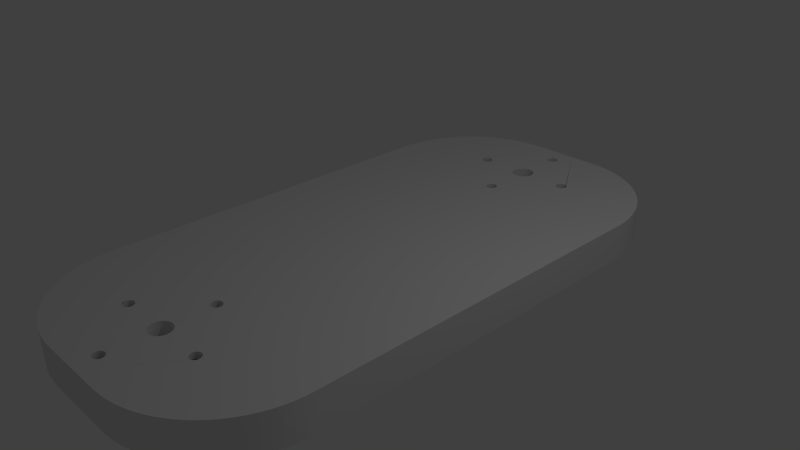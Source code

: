 # Source: blend.blend  (saved by Blender 2.69.0; exported with 4.5.12 LTS)
import bpy
from mathutils import Matrix  # noqa: F401  (used for matrix-valued properties, if any)

bpy.ops.wm.read_factory_settings(use_empty=True)
scene = bpy.context.scene
scene.name = 'Scene'

# ---- collections
col_collection_1 = bpy.data.collections.new('Collection 1'); scene.collection.children.link(col_collection_1)

# ---- world
world_world = bpy.data.worlds.new('World'); scene.world = world_world
world_world.color = (0.05088, 0.05088, 0.05088)
world_world.use_sun_shadow = False
world_world.sun_shadow_jitter_overblur = 0.0
world_world.cycles.sampling_method = 'MANUAL'
world_world.cycles.sample_map_resolution = 256

# ---- cameras
cam_camera = bpy.data.cameras.new('Camera')
cam_camera.clip_end = 100.0
cam_camera.lens = 35.0
cam_camera.sensor_width = 32.0
cam_camera.sensor_height = 18.0
cam_camera.ortho_scale = 7.314
cam_camera.dof.focus_distance = 0.0
cam_camera.dof.aperture_fstop = 128.0

# ---- lights
light_lamp = bpy.data.lights.new('Lamp', 'POINT')
light_lamp.transmission_factor = 0.0
light_lamp.cutoff_distance = 30.0
light_lamp.energy = 100.0
light_lamp.shadow_buffer_clip_start = 1.001
light_lamp.shadow_soft_size = 0.1
light_lamp.shadow_maximum_resolution = 0.006
light_lamp.use_absolute_resolution = True
light_lamp.cycles.use_multiple_importance_sampling = False

# ---- meshes
me_plane_002 = bpy.data.meshes.new('Plane.002')
me_plane_002.from_pydata([(0.08551, -4.031, -0.1), (0.1508, 3.969, -0.1), (-0.2539, -4.031, -0.1), (-0.3001, 3.969, -0.1), (0.1483, -3.06, -0.1), (0.1512, -3.031, -0.1), (0.1483, -3.002, -0.1), (0.1397, -2.973, -0.1), (0.1259, -2.948, -0.1), (0.1072, -2.925, -0.1), (0.08449, -2.906, -0.1), (0.05856, -2.892, -0.1), (0.03042, -2.884, -0.1), (0.001154, -2.881, -0.1), (-0.02811, -2.884, -0.1), (-0.05625, -2.892, -0.1), (-0.08218, -2.906, -0.1), (-0.1049, -2.925, -0.1), (-0.1236, -2.948, -0.1), (-0.1374, -2.973, -0.1), (-0.146, -3.002, -0.1), (-0.1488, 2.969, -0.1), (-0.146, 2.998, -0.1), (-0.1488, -3.031, -0.1), (-0.146, -3.06, -0.1), (-0.1374, -3.088, -0.1), (-0.1236, -3.114, -0.1), (-0.1049, -3.137, -0.1), (-0.08218, -3.156, -0.1), (-0.05625, -3.169, -0.1), (-0.02811, -3.178, -0.1), (0.001153, -3.181, -0.1), (0.03042, -3.178, -0.1), (0.05856, -3.169, -0.1), (0.08449, -3.156, -0.1), (0.1072, -3.137, -0.1), (0.1259, -3.114, -0.1), (0.1397, -3.088, -0.1), (0.1483, 2.998, -0.1), (0.1512, 2.969, -0.1), (0.1483, 2.94, -0.1), (0.1397, 2.912, -0.1), (0.1259, 2.886, -0.1), (0.1072, 2.863, -0.1), (0.08449, 2.844, -0.1), (0.05856, 2.831, -0.1), (0.03042, 2.822, -0.1), (0.001153, 2.819, -0.1), (-0.02811, 2.822, -0.1), (-0.05625, 2.831, -0.1), (-0.08218, 2.844, -0.1), (-0.1049, 2.863, -0.1), (-0.1236, 2.886, -0.1), (-0.1374, 2.912, -0.1), (-0.146, 2.94, -0.1), (-0.1374, 3.027, -0.1), (-0.1236, 3.052, -0.1), (-0.1049, 3.075, -0.1), (-0.08218, 3.094, -0.1), (-0.05625, 3.108, -0.1), (-0.02811, 3.116, -0.1), (0.001153, 3.119, -0.1), (0.03042, 3.116, -0.1), (0.05856, 3.108, -0.1), (0.08449, 3.094, -0.1), (0.1072, 3.075, -0.1), (0.1259, 3.052, -0.1), (0.1397, 3.027, -0.1), (-0.6572, -3.093, -0.1), (-0.6701, -3.1, -0.1), (-0.6842, -3.104, -0.1), (-0.6988, -3.106, -0.1), (-0.7135, -3.104, -0.1), (-0.7275, -3.1, -0.1), (-0.7405, -3.093, -0.1), (-0.7519, -3.084, -0.1), (-0.7612, -3.073, -0.1), (-0.7681, -3.06, -0.1), (-0.7724, -3.045, -0.1), (0.6481, 3.022, -0.1), (0.6388, 3.011, -0.1), (0.6319, 2.998, -0.1), (0.6276, 2.984, -0.1), (-0.6365, 3.011, -0.1), (-0.6458, 3.022, -0.1), (-0.6701, 3.038, -0.1), (0.001153, 3.594, -0.1), (-0.01348, 3.596, -0.1), (-0.02755, 3.6, -0.1), (-0.04051, 3.607, -0.1), (-0.05188, 3.616, -0.1), (-0.06121, 3.627, -0.1), (-0.06814, 3.64, -0.1), (-0.07241, 3.655, -0.1), (-0.07385, 3.669, -0.1), (-0.07241, 3.684, -0.1), (-0.06814, 3.698, -0.1), (-0.06121, 3.711, -0.1), (-0.05188, 3.722, -0.1), (-0.04051, 3.732, -0.1), (-0.02755, 3.738, -0.1), (-0.01348, 3.743, -0.1), (0.001153, 3.744, -0.1), (-0.6458, -3.084, -0.1), (-0.6365, -3.073, -0.1), (-0.6296, -3.06, -0.1), (-0.6253, -3.045, -0.1), (0.6276, -3.045, -0.1), (0.6319, -3.06, -0.1), (0.6388, -3.073, -0.1), (0.01578, 3.743, -0.1), (0.02985, 3.738, -0.1), (0.04282, 3.732, -0.1), (0.05419, 3.722, -0.1), (0.06351, 3.711, -0.1), (0.07044, 3.698, -0.1), (0.07471, 3.684, -0.1), (0.07615, 3.669, -0.1), (0.07471, 3.655, -0.1), (0.07044, 3.64, -0.1), (0.06351, 3.627, -0.1), (0.05419, 3.616, -0.1), (0.04282, 3.607, -0.1), (0.02985, 3.6, -0.1), (0.01579, 3.596, -0.1), (-0.6842, 3.043, -0.1), (-0.6988, 3.044, -0.1), (-0.7135, 3.043, -0.1), (-0.7275, 3.038, -0.1), (-0.7405, 3.032, -0.1), (-0.7519, 3.022, -0.1), (-0.7612, 3.011, -0.1), (-0.7681, 2.998, -0.1), (-0.7724, 2.984, -0.1), (-0.6238, -3.031, -0.1), (-0.6253, -3.016, -0.1), (-0.6296, -3.002, -0.1), (-0.6365, -2.989, -0.1), (-0.6458, -2.978, -0.1), (-0.6572, -2.968, -0.1), (-0.6701, -2.962, -0.1), (-0.6842, -2.957, -0.1), (-0.6988, -2.956, -0.1), (-0.7135, -2.957, -0.1), (-0.7275, -2.962, -0.1), (-0.7405, -2.968, -0.1), (-0.7519, -2.978, -0.1), (-0.7612, -2.989, -0.1), (-0.7681, -3.002, -0.1), (-0.7724, -3.016, -0.1), (-0.7738, -3.031, -0.1), (0.6481, -3.084, -0.1), (0.6595, -3.093, -0.1), (0.6725, -3.1, -0.1), (0.6865, -3.104, -0.1), (0.7012, -3.106, -0.1), (0.7158, -3.104, -0.1), (0.7428, -3.093, -0.1), (0.7542, -3.084, -0.1), (0.7635, -3.073, -0.1), (0.7747, -3.045, -0.1), (0.6262, 2.969, -0.1), (0.01579, -2.404, -0.1), (0.02985, -2.4, -0.1), (0.04282, -2.393, -0.1), (0.05419, -2.384, -0.1), (0.06351, -2.373, -0.1), (0.07044, -2.36, -0.1), (0.07471, -2.345, -0.1), (0.07615, -2.331, -0.1), (0.07471, -2.316, -0.1), (0.07044, -2.302, -0.1), (0.06351, -2.289, -0.1), (0.05419, -2.278, -0.1), (0.04282, -2.268, -0.1), (0.02985, -2.262, -0.1), (0.01579, -2.257, -0.1), (0.6262, -3.031, -0.1), (0.6276, -3.016, -0.1), (0.6319, -3.002, -0.1), (0.6388, -2.989, -0.1), (0.6481, -2.978, -0.1), (0.6595, -2.968, -0.1), (0.6725, -2.962, -0.1), (0.6865, -2.957, -0.1), (0.7012, -2.956, -0.1), (0.7158, -2.957, -0.1), (0.7299, -2.962, -0.1), (0.7428, -2.968, -0.1), (0.7542, -2.978, -0.1), (0.7635, -2.989, -0.1), (0.7704, -3.002, -0.1), (0.7747, -3.016, -0.1), (0.7762, -3.031, -0.1), (0.6595, 3.032, -0.1), (0.6725, 3.038, -0.1), (0.6865, 3.043, -0.1), (0.7012, 3.044, -0.1), (0.7158, 3.043, -0.1), (0.7299, 3.038, -0.1), (0.7428, 3.032, -0.1), (0.7542, 3.022, -0.1), (0.7635, 3.011, -0.1), (0.7704, 2.998, -0.1), (0.7747, 2.984, -0.1), (0.001154, -3.806, -0.1), (-0.01348, -3.804, -0.1), (-0.02755, -3.8, -0.1), (-0.04051, -3.793, -0.1), (-0.05188, -3.784, -0.1), (-0.06121, -3.773, -0.1), (-0.06814, -3.76, -0.1), (-0.07385, -3.731, -0.1), (-0.07241, -3.716, -0.1), (-0.06814, -3.702, -0.1), (-0.06121, -3.689, -0.1), (-0.04051, -3.668, -0.1), (-0.02755, -3.662, -0.1), (-0.01348, -3.657, -0.1), (0.001154, -3.656, -0.1), (-0.6253, 2.984, -0.1), (-0.6296, 2.998, -0.1), (0.001154, -2.406, -0.1), (-0.01348, -2.404, -0.1), (-0.02755, -2.4, -0.1), (-0.04051, -2.393, -0.1), (-0.05188, -2.384, -0.1), (-0.06121, -2.373, -0.1), (-0.06814, -2.36, -0.1), (-0.07241, -2.345, -0.1), (-0.07385, -2.331, -0.1), (-0.07241, -2.316, -0.1), (-0.06814, -2.302, -0.1), (-0.06121, -2.289, -0.1), (-0.05188, -2.278, -0.1), (-0.04051, -2.268, -0.1), (-0.02755, -2.262, -0.1), (-0.01348, -2.257, -0.1), (0.001154, -2.256, -0.1), (0.6276, 2.955, -0.1), (0.6319, 2.94, -0.1), (0.6388, 2.927, -0.1), (0.6481, 2.916, -0.1), (0.6595, 2.907, -0.1), (0.6725, 2.9, -0.1), (0.6865, 2.896, -0.1), (0.7012, 2.894, -0.1), (0.7158, 2.896, -0.1), (0.7299, 2.9, -0.1), (0.7428, 2.907, -0.1), (0.7542, 2.916, -0.1), (0.7635, 2.927, -0.1), (0.7704, 2.94, -0.1), (0.7747, 2.955, -0.1), (0.7762, 2.969, -0.1), (-0.6238, 2.969, -0.1), (-0.6253, 2.955, -0.1), (-0.6296, 2.94, -0.1), (-0.6365, 2.927, -0.1), (-0.6458, 2.916, -0.1), (-0.6572, 2.907, -0.1), (-0.6701, 2.9, -0.1), (-0.6842, 2.896, -0.1), (-0.6988, 2.894, -0.1), (-0.7135, 2.896, -0.1), (-0.7275, 2.9, -0.1), (-0.7405, 2.907, -0.1), (-0.7519, 2.916, -0.1), (-0.7612, 2.927, -0.1), (-0.7681, 2.94, -0.1), (-0.7724, 2.955, -0.1), (-0.7738, 2.969, -0.1), (0.01579, -3.804, -0.1), (0.02986, -3.8, -0.1), (0.04282, -3.793, -0.1), (0.05419, -3.784, -0.1), (0.06351, -3.773, -0.1), (0.07044, -3.76, -0.1), (0.07471, -3.745, -0.1), (0.07615, -3.731, -0.1), (0.07471, -3.716, -0.1), (0.07044, -3.702, -0.1), (0.06351, -3.689, -0.1), (0.04282, -3.668, -0.1), (0.02986, -3.662, -0.1), (0.01579, -3.657, -0.1), (0.001153, 1.846, -0.1), (0.001153, 2.544, -0.1), (1.001, 2.57, -0.1), (-0.9988, 2.588, -0.1), (0.6435, -3.078, -0.1), (0.7485, 2.911, -0.1), (0.06698, 3.634, -0.1), (-0.6515, 2.911, -0.1), (-0.0462, -3.789, -0.1), (-0.7647, -3.066, -0.1), (0.6795, -3.102, -0.1), (-0.006163, 3.595, -0.1), (-0.07027, -2.353, -0.1), (0.0485, -2.389, -0.1), (0.6269, 2.962, -0.1), (0.7588, 2.922, -0.1), (0.05885, 3.622, -0.1), (-0.6637, 2.903, -0.1), (-0.05654, -3.778, -0.1), (-0.7703, -3.053, -0.1), (0.05885, -3.684, -0.1), (0.6938, -3.105, -0.1), (-0.02051, 3.598, -0.1), (-0.07313, -2.338, -0.1), (0.05885, -2.378, -0.1), (0.6297, 2.947, -0.1), (0.767, 2.934, -0.1), (0.0485, 3.611, -0.1), (-0.6772, 2.898, -0.1), (0.6269, -3.038, -0.1), (0.00847, -3.805, -0.1), (-0.06467, -3.766, -0.1), (-0.7731, -3.038, -0.1), (0.0485, -3.673, -0.1), (-0.6246, 2.976, -0.1), (0.7085, -3.105, -0.1), (-0.03403, 3.603, -0.1), (-0.07313, -2.324, -0.1), (0.06698, -2.366, -0.1), (0.6353, 2.934, -0.1), (0.7726, 2.947, -0.1), (0.03634, 3.603, -0.1), (-0.6915, 2.895, -0.1), (0.6353, -3.066, -0.1), (0.02282, -3.802, -0.1), (-0.07027, -3.753, -0.1), (-0.6274, 2.991, -0.1), (0.7228, -3.102, -0.1), (-0.0462, 3.611, -0.1), (-0.07027, -2.309, -0.1), (0.07258, -2.353, -0.1), (0.6435, 2.922, -0.1), (0.7754, 2.962, -0.1), (0.7485, -2.973, -0.1), (0.02282, 3.598, -0.1), (-0.7062, 2.895, -0.1), (0.03634, -3.797, -0.1), (-0.07313, -3.738, -0.1), (0.02282, -2.402, -0.1), (0.7363, -3.097, -0.1), (-0.05654, 3.622, -0.1), (0.07543, -2.338, -0.1), (0.6538, 2.911, -0.1), (0.6269, -3.024, -0.1), (0.7589, -2.984, -0.1), (0.008469, 3.595, -0.1), (-0.7205, 2.898, -0.1), (-0.6246, -3.024, -0.1), (-0.6637, -3.097, -0.1), (0.0485, -3.789, -0.1), (-0.07313, -3.724, -0.1), (0.7485, -3.089, -0.1), (-0.06467, 3.634, -0.1), (0.07543, -2.324, -0.1), (-0.6515, -3.089, -0.1), (0.666, 2.903, -0.1), (0.6297, -3.009, -0.1), (-0.02051, -3.802, -0.1), (-0.734, 2.903, -0.1), (-0.6274, -3.009, -0.1), (-0.6915, -3.105, -0.1), (0.05885, -3.778, -0.1), (-0.07027, -3.709, -0.1), (-0.7647, -2.996, -0.1), (0.6269, 2.976, -0.1), (-0.006162, -2.405, -0.1), (0.7589, -3.078, -0.1), (-0.07027, 3.647, -0.1), (-0.6411, -3.078, -0.1), (0.6795, 2.898, -0.1), (0.6353, -2.996, -0.1), (0.7726, -3.009, -0.1), (-0.7462, 2.911, -0.1), (0.7726, 2.991, -0.1), (-0.633, -2.996, -0.1), (-0.7062, -3.105, -0.1), (0.06698, -3.766, -0.1), (-0.06467, -3.696, -0.1), (-0.7703, -3.009, -0.1), (-0.6515, 3.027, -0.1), (-0.02051, -2.402, -0.1), (0.767, -3.066, -0.1), (-0.07313, 3.662, -0.1), (-0.03403, -2.265, -0.1), (-0.633, -3.066, -0.1), (0.6938, 2.895, -0.1), (-0.6246, 2.962, -0.1), (0.7754, -3.024, -0.1), (-0.7565, 2.922, -0.1), (0.7754, 2.976, -0.1), (-0.7205, -3.102, -0.1), (0.07258, -3.753, -0.1), (-0.05654, -3.684, -0.1), (-0.6637, 3.035, -0.1), (-0.03403, -2.397, -0.1), (0.7726, -3.053, -0.1), (-0.02051, -2.259, -0.1), (-0.6274, -3.053, -0.1), (0.7085, 2.895, -0.1), (0.07543, 3.676, -0.1), (-0.6274, 2.947, -0.1), (-0.7647, 2.934, -0.1), (-0.734, -3.097, -0.1), (0.07543, -3.738, -0.1), (-0.0462, -3.673, -0.1), (-0.0462, -2.389, -0.1), (0.7754, -3.038, -0.1), (-0.6246, -3.038, -0.1), (0.7228, 2.898, -0.1), (0.07543, 3.662, -0.1), (-0.633, 2.934, -0.1), (-0.7565, 3.016, -0.1), (-0.7703, 2.947, -0.1), (-0.006162, -3.805, -0.1), (-0.7462, -3.089, -0.1), (0.07543, -3.724, -0.1), (0.6538, -3.089, -0.1), (-0.6772, -3.102, -0.1), (-0.05654, -2.378, -0.1), (0.00847, -2.405, -0.1), (0.6297, -3.053, -0.1), (0.7363, 2.903, -0.1), (0.07258, 3.647, -0.1), (-0.6412, 2.922, -0.1), (-0.7647, 3.004, -0.1), (-0.7731, 2.962, -0.1), (-0.03403, -3.797, -0.1), (-0.7565, -3.078, -0.1), (0.666, -3.097, -0.1), (-0.06467, -2.366, -0.1), (0.03634, -2.397, -0.1), (0.01579, 2.196, -0.1), (-0.6572, 3.032, -0.1), (0.02985, 2.2, -0.1), (0.01579, 2.343, -0.1), (0.02985, 2.338, -0.1), (0.04282, 2.332, -0.1), (0.05419, 2.322, -0.1), (0.06351, 2.311, -0.1), (0.07044, 2.298, -0.1), (0.07471, 2.284, -0.1), (0.07615, 2.269, -0.1), (0.07471, 2.255, -0.1), (0.07044, 2.24, -0.1), (0.06351, 2.227, -0.1), (0.05419, 2.216, -0.1), (0.04282, 2.207, -0.1), (0.05419, -3.678, -0.1), (0.001153, 2.194, -0.1), (-0.01348, 2.196, -0.1), (-0.02755, 2.2, -0.1), (-0.04051, 2.207, -0.1), (-0.05188, 2.216, -0.1), (-0.06121, 2.227, -0.1), (-0.06814, 2.24, -0.1), (-0.07241, 2.255, -0.1), (-0.07385, 2.269, -0.1), (-0.07241, 2.284, -0.1), (-0.06814, 2.298, -0.1), (-0.06121, 2.311, -0.1), (-0.05188, 2.322, -0.1), (-0.04051, 2.332, -0.1), (-0.02755, 2.338, -0.1), (-0.01348, 2.343, -0.1), (0.001153, 2.344, -0.1), (-0.07241, -3.745, -0.1), (-0.05188, -3.678, -0.1), (0.7704, -3.06, -0.1), (0.7299, -3.1, -0.1), (0.08551, -4.031, 0.1), (0.1508, 3.969, 0.1), (-0.2539, -4.031, 0.1), (-0.3001, 3.969, 0.1), (0.1483, -3.06, 0.1), (0.1512, -3.031, 0.1), (0.1483, -3.002, 0.1), (0.1397, -2.973, 0.1), (0.1259, -2.948, 0.1), (0.1072, -2.925, 0.1), (0.08449, -2.906, 0.1), (0.05856, -2.892, 0.1), (0.03042, -2.884, 0.1), (0.001154, -2.881, 0.1), (-0.02811, -2.884, 0.1), (-0.05625, -2.892, 0.1), (-0.08218, -2.906, 0.1), (-0.1049, -2.925, 0.1), (-0.1236, -2.948, 0.1), (-0.1374, -2.973, 0.1), (-0.146, -3.002, 0.1), (-0.1488, 2.969, 0.1), (-0.146, 2.998, 0.1), (-0.1488, -3.031, 0.1), (-0.146, -3.06, 0.1), (-0.1374, -3.088, 0.1), (-0.1236, -3.114, 0.1), (-0.1049, -3.137, 0.1), (-0.08218, -3.156, 0.1), (-0.05625, -3.169, 0.1), (-0.02811, -3.178, 0.1), (0.001154, -3.181, 0.1), (0.03042, -3.178, 0.1), (0.05856, -3.169, 0.1), (0.08449, -3.156, 0.1), (0.1072, -3.137, 0.1), (0.1259, -3.114, 0.1), (0.1397, -3.088, 0.1), (0.1483, 2.998, 0.1), (0.1512, 2.969, 0.1), (0.1483, 2.94, 0.1), (0.1397, 2.912, 0.1), (0.1259, 2.886, 0.1), (0.1072, 2.863, 0.1), (0.08449, 2.844, 0.1), (0.05856, 2.831, 0.1), (0.03042, 2.822, 0.1), (0.001153, 2.819, 0.1), (-0.02811, 2.822, 0.1), (-0.05625, 2.831, 0.1), (-0.08218, 2.844, 0.1), (-0.1049, 2.863, 0.1), (-0.1236, 2.886, 0.1), (-0.1374, 2.912, 0.1), (-0.146, 2.94, 0.1), (-0.1374, 3.027, 0.1), (-0.1236, 3.052, 0.1), (-0.1049, 3.075, 0.1), (-0.08218, 3.094, 0.1), (-0.05625, 3.108, 0.1), (-0.02811, 3.116, 0.1), (0.001153, 3.119, 0.1), (0.03042, 3.116, 0.1), (0.05856, 3.108, 0.1), (0.08449, 3.094, 0.1), (0.1072, 3.075, 0.1), (0.1259, 3.052, 0.1), (0.1397, 3.027, 0.1), (-0.6572, -3.093, 0.1), (-0.6701, -3.1, 0.1), (-0.6842, -3.104, 0.1), (-0.6988, -3.106, 0.1), (-0.7135, -3.104, 0.1), (-0.7275, -3.1, 0.1), (-0.7405, -3.093, 0.1), (-0.7519, -3.084, 0.1), (-0.7612, -3.073, 0.1), (-0.7681, -3.06, 0.1), (-0.7724, -3.045, 0.1), (0.6481, 3.022, 0.1), (0.6388, 3.011, 0.1), (0.6319, 2.998, 0.1), (0.6276, 2.984, 0.1), (-0.6365, 3.011, 0.1), (-0.6458, 3.022, 0.1), (-0.6701, 3.038, 0.1), (0.001153, 3.594, 0.1), (-0.01348, 3.596, 0.1), (-0.02755, 3.6, 0.1), (-0.04051, 3.607, 0.1), (-0.05188, 3.616, 0.1), (-0.06121, 3.627, 0.1), (-0.06814, 3.64, 0.1), (-0.07241, 3.655, 0.1), (-0.07385, 3.669, 0.1), (-0.07241, 3.684, 0.1), (-0.06814, 3.698, 0.1), (-0.06121, 3.711, 0.1), (-0.05188, 3.722, 0.1), (-0.04051, 3.732, 0.1), (-0.02755, 3.738, 0.1), (-0.01348, 3.743, 0.1), (0.001153, 3.744, 0.1), (-0.6458, -3.084, 0.1), (-0.6365, -3.073, 0.1), (-0.6296, -3.06, 0.1), (-0.6253, -3.045, 0.1), (0.6276, -3.045, 0.1), (0.6319, -3.06, 0.1), (0.6388, -3.073, 0.1), (0.01578, 3.743, 0.1), (0.02985, 3.738, 0.1), (0.04282, 3.732, 0.1), (0.05419, 3.722, 0.1), (0.06351, 3.711, 0.1), (0.07044, 3.698, 0.1), (0.07471, 3.684, 0.1), (0.07615, 3.669, 0.1), (0.07471, 3.655, 0.1), (0.07044, 3.64, 0.1), (0.06351, 3.627, 0.1), (0.05419, 3.616, 0.1), (0.04282, 3.607, 0.1), (0.02985, 3.6, 0.1), (0.01579, 3.596, 0.1), (-0.6842, 3.043, 0.1), (-0.6988, 3.044, 0.1), (-0.7135, 3.043, 0.1), (-0.7275, 3.038, 0.1), (-0.7405, 3.032, 0.1), (-0.7519, 3.022, 0.1), (-0.7612, 3.011, 0.1), (-0.7681, 2.998, 0.1), (-0.7724, 2.984, 0.1), (-0.6238, -3.031, 0.1), (-0.6253, -3.016, 0.1), (-0.6296, -3.002, 0.1), (-0.6365, -2.989, 0.1), (-0.6458, -2.978, 0.1), (-0.6572, -2.968, 0.1), (-0.6701, -2.962, 0.1), (-0.6842, -2.957, 0.1), (-0.6988, -2.956, 0.1), (-0.7135, -2.957, 0.1), (-0.7275, -2.962, 0.1), (-0.7405, -2.968, 0.1), (-0.7519, -2.978, 0.1), (-0.7612, -2.989, 0.1), (-0.7681, -3.002, 0.1), (-0.7724, -3.016, 0.1), (-0.7738, -3.031, 0.1), (0.6481, -3.084, 0.1), (0.6595, -3.093, 0.1), (0.6725, -3.1, 0.1), (0.6865, -3.104, 0.1), (0.7012, -3.106, 0.1), (0.7158, -3.104, 0.1), (0.7428, -3.093, 0.1), (0.7542, -3.084, 0.1), (0.7635, -3.073, 0.1), (0.7747, -3.045, 0.1), (0.6262, 2.969, 0.1), (0.01579, -2.404, 0.1), (0.02985, -2.4, 0.1), (0.04282, -2.393, 0.1), (0.05419, -2.384, 0.1), (0.06351, -2.373, 0.1), (0.07044, -2.36, 0.1), (0.07471, -2.345, 0.1), (0.07615, -2.331, 0.1), (0.07471, -2.316, 0.1), (0.07044, -2.302, 0.1), (0.06351, -2.289, 0.1), (0.05419, -2.278, 0.1), (0.04282, -2.268, 0.1), (0.02985, -2.262, 0.1), (0.01579, -2.257, 0.1), (0.6262, -3.031, 0.1), (0.6276, -3.016, 0.1), (0.6319, -3.002, 0.1), (0.6388, -2.989, 0.1), (0.6481, -2.978, 0.1), (0.6595, -2.968, 0.1), (0.6725, -2.962, 0.1), (0.6865, -2.957, 0.1), (0.7012, -2.956, 0.1), (0.7158, -2.957, 0.1), (0.7299, -2.962, 0.1), (0.7428, -2.968, 0.1), (0.7542, -2.978, 0.1), (0.7635, -2.989, 0.1), (0.7704, -3.002, 0.1), (0.7747, -3.016, 0.1), (0.7762, -3.031, 0.1), (0.6595, 3.032, 0.1), (0.6725, 3.038, 0.1), (0.6865, 3.043, 0.1), (0.7012, 3.044, 0.1), (0.7158, 3.043, 0.1), (0.7299, 3.038, 0.1), (0.7428, 3.032, 0.1), (0.7542, 3.022, 0.1), (0.7635, 3.011, 0.1), (0.7704, 2.998, 0.1), (0.7747, 2.984, 0.1), (0.001154, -3.806, 0.1), (-0.01348, -3.804, 0.1), (-0.02755, -3.8, 0.1), (-0.04051, -3.793, 0.1), (-0.05188, -3.784, 0.1), (-0.06121, -3.773, 0.1), (-0.06814, -3.76, 0.1), (-0.07385, -3.731, 0.1), (-0.07241, -3.716, 0.1), (-0.06814, -3.702, 0.1), (-0.06121, -3.689, 0.1), (-0.04051, -3.668, 0.1), (-0.02755, -3.662, 0.1), (-0.01348, -3.657, 0.1), (0.001154, -3.656, 0.1), (-0.6253, 2.984, 0.1), (-0.6296, 2.998, 0.1), (0.001154, -2.406, 0.1), (-0.01348, -2.404, 0.1), (-0.02755, -2.4, 0.1), (-0.04051, -2.393, 0.1), (-0.05188, -2.384, 0.1), (-0.06121, -2.373, 0.1), (-0.06814, -2.36, 0.1), (-0.07241, -2.345, 0.1), (-0.07385, -2.331, 0.1), (-0.07241, -2.316, 0.1), (-0.06814, -2.302, 0.1), (-0.06121, -2.289, 0.1), (-0.05188, -2.278, 0.1), (-0.04051, -2.268, 0.1), (-0.02755, -2.262, 0.1), (-0.01348, -2.257, 0.1), (0.001154, -2.256, 0.1), (0.6276, 2.955, 0.1), (0.6319, 2.94, 0.1), (0.6388, 2.927, 0.1), (0.6481, 2.916, 0.1), (0.6595, 2.907, 0.1), (0.6725, 2.9, 0.1), (0.6865, 2.896, 0.1), (0.7012, 2.894, 0.1), (0.7158, 2.896, 0.1), (0.7299, 2.9, 0.1), (0.7428, 2.907, 0.1), (0.7542, 2.916, 0.1), (0.7635, 2.927, 0.1), (0.7704, 2.94, 0.1), (0.7747, 2.955, 0.1), (0.7762, 2.969, 0.1), (-0.6238, 2.969, 0.1), (-0.6253, 2.955, 0.1), (-0.6296, 2.94, 0.1), (-0.6365, 2.927, 0.1), (-0.6458, 2.916, 0.1), (-0.6572, 2.907, 0.1), (-0.6701, 2.9, 0.1), (-0.6842, 2.896, 0.1), (-0.6988, 2.894, 0.1), (-0.7135, 2.896, 0.1), (-0.7275, 2.9, 0.1), (-0.7405, 2.907, 0.1), (-0.7519, 2.916, 0.1), (-0.7612, 2.927, 0.1), (-0.7681, 2.94, 0.1), (-0.7724, 2.955, 0.1), (-0.7738, 2.969, 0.1), (0.01579, -3.804, 0.1), (0.02986, -3.8, 0.1), (0.04282, -3.793, 0.1), (0.05419, -3.784, 0.1), (0.06351, -3.773, 0.1), (0.07044, -3.76, 0.1), (0.07471, -3.745, 0.1), (0.07615, -3.731, 0.1), (0.07471, -3.716, 0.1), (0.07044, -3.702, 0.1), (0.06351, -3.689, 0.1), (0.04282, -3.668, 0.1), (0.02986, -3.662, 0.1), (0.01579, -3.657, 0.1), (0.001153, 1.846, 0.1), (0.001153, 2.544, 0.1), (1.001, 2.57, 0.1), (-0.9988, 2.588, 0.1), (0.6435, -3.078, 0.1), (0.7485, 2.911, 0.1), (0.06698, 3.634, 0.1), (-0.6515, 2.911, 0.1), (-0.0462, -3.789, 0.1), (-0.7647, -3.066, 0.1), (0.6795, -3.102, 0.1), (-0.006163, 3.595, 0.1), (-0.07027, -2.353, 0.1), (0.0485, -2.389, 0.1), (0.6269, 2.962, 0.1), (0.7588, 2.922, 0.1), (0.05885, 3.622, 0.1), (-0.6637, 2.903, 0.1), (-0.05654, -3.778, 0.1), (-0.7703, -3.053, 0.1), (0.05885, -3.684, 0.1), (0.6938, -3.105, 0.1), (-0.02051, 3.598, 0.1), (-0.07313, -2.338, 0.1), (0.05885, -2.378, 0.1), (0.6297, 2.947, 0.1), (0.767, 2.934, 0.1), (0.0485, 3.611, 0.1), (-0.6772, 2.898, 0.1), (0.6269, -3.038, 0.1), (0.00847, -3.805, 0.1), (-0.06467, -3.766, 0.1), (-0.7731, -3.038, 0.1), (0.0485, -3.673, 0.1), (-0.6246, 2.976, 0.1), (0.7085, -3.105, 0.1), (-0.03403, 3.603, 0.1), (-0.07313, -2.324, 0.1), (0.06698, -2.366, 0.1), (0.6353, 2.934, 0.1), (0.7726, 2.947, 0.1), (0.03634, 3.603, 0.1), (-0.6915, 2.895, 0.1), (0.6353, -3.066, 0.1), (0.02282, -3.802, 0.1), (-0.07027, -3.753, 0.1), (-0.6274, 2.991, 0.1), (0.7228, -3.102, 0.1), (-0.0462, 3.611, 0.1), (-0.07027, -2.309, 0.1), (0.07258, -2.353, 0.1), (0.6435, 2.922, 0.1), (0.7754, 2.962, 0.1), (0.7485, -2.973, 0.1), (0.02282, 3.598, 0.1), (-0.7062, 2.895, 0.1), (0.03634, -3.797, 0.1), (-0.07313, -3.738, 0.1), (0.02282, -2.402, 0.1), (0.7363, -3.097, 0.1), (-0.05654, 3.622, 0.1), (0.07543, -2.338, 0.1), (0.6538, 2.911, 0.1), (0.6269, -3.024, 0.1), (0.7589, -2.984, 0.1), (0.008469, 3.595, 0.1), (-0.7205, 2.898, 0.1), (-0.6246, -3.024, 0.1), (-0.6637, -3.097, 0.1), (0.0485, -3.789, 0.1), (-0.07313, -3.724, 0.1), (0.7485, -3.089, 0.1), (-0.06467, 3.634, 0.1), (0.07543, -2.324, 0.1), (-0.6515, -3.089, 0.1), (0.666, 2.903, 0.1), (0.6297, -3.009, 0.1), (-0.02051, -3.802, 0.1), (-0.734, 2.903, 0.1), (-0.6274, -3.009, 0.1), (-0.6915, -3.105, 0.1), (0.05885, -3.778, 0.1), (-0.07027, -3.709, 0.1), (-0.7647, -2.996, 0.1), (0.6269, 2.976, 0.1), (-0.006162, -2.405, 0.1), (0.7589, -3.078, 0.1), (-0.07027, 3.647, 0.1), (-0.6411, -3.078, 0.1), (0.6795, 2.898, 0.1), (0.6353, -2.996, 0.1), (0.7726, -3.009, 0.1), (-0.7462, 2.911, 0.1), (0.7726, 2.991, 0.1), (-0.633, -2.996, 0.1), (-0.7062, -3.105, 0.1), (0.06698, -3.766, 0.1), (-0.06467, -3.696, 0.1), (-0.7703, -3.009, 0.1), (-0.6515, 3.027, 0.1), (-0.02051, -2.402, 0.1), (0.767, -3.066, 0.1), (-0.07313, 3.662, 0.1), (-0.03403, -2.265, 0.1), (-0.633, -3.066, 0.1), (0.6938, 2.895, 0.1), (-0.6246, 2.962, 0.1), (0.7754, -3.024, 0.1), (-0.7565, 2.922, 0.1), (0.7754, 2.976, 0.1), (-0.7205, -3.102, 0.1), (0.07258, -3.753, 0.1), (-0.05654, -3.684, 0.1), (-0.6637, 3.035, 0.1), (-0.03403, -2.397, 0.1), (0.7726, -3.053, 0.1), (-0.02051, -2.259, 0.1), (-0.6274, -3.053, 0.1), (0.7085, 2.895, 0.1), (0.07543, 3.676, 0.1), (-0.6274, 2.947, 0.1), (-0.7647, 2.934, 0.1), (-0.734, -3.097, 0.1), (0.07543, -3.738, 0.1), (-0.0462, -3.673, 0.1), (-0.0462, -2.389, 0.1), (0.7754, -3.038, 0.1), (-0.6246, -3.038, 0.1), (0.7228, 2.898, 0.1), (0.07543, 3.662, 0.1), (-0.633, 2.934, 0.1), (-0.7565, 3.016, 0.1), (-0.7703, 2.947, 0.1), (-0.006162, -3.805, 0.1), (-0.7462, -3.089, 0.1), (0.07543, -3.724, 0.1), (0.6538, -3.089, 0.1), (-0.6772, -3.102, 0.1), (-0.05654, -2.378, 0.1), (0.008469, -2.405, 0.1), (0.6297, -3.053, 0.1), (0.7363, 2.903, 0.1), (0.07258, 3.647, 0.1), (-0.6412, 2.922, 0.1), (-0.7647, 3.004, 0.1), (-0.7731, 2.962, 0.1), (-0.03403, -3.797, 0.1), (-0.7565, -3.078, 0.1), (0.666, -3.097, 0.1), (-0.06467, -2.366, 0.1), (0.03634, -2.397, 0.1), (0.01578, 2.196, 0.1), (-0.6572, 3.032, 0.1), (0.02985, 2.2, 0.1), (0.01579, 2.343, 0.1), (0.02985, 2.338, 0.1), (0.04282, 2.332, 0.1), (0.05419, 2.322, 0.1), (0.06351, 2.311, 0.1), (0.07044, 2.298, 0.1), (0.07471, 2.284, 0.1), (0.07615, 2.269, 0.1), (0.07471, 2.255, 0.1), (0.07044, 2.24, 0.1), (0.06351, 2.227, 0.1), (0.05419, 2.216, 0.1), (0.04282, 2.207, 0.1), (0.05419, -3.678, 0.1), (0.001153, 2.194, 0.1), (-0.01348, 2.196, 0.1), (-0.02755, 2.2, 0.1), (-0.04051, 2.207, 0.1), (-0.05188, 2.216, 0.1), (-0.06121, 2.227, 0.1), (-0.06814, 2.24, 0.1), (-0.07241, 2.255, 0.1), (-0.07385, 2.269, 0.1), (-0.07241, 2.284, 0.1), (-0.06814, 2.298, 0.1), (-0.06121, 2.311, 0.1), (-0.05188, 2.322, 0.1), (-0.04051, 2.332, 0.1), (-0.02755, 2.338, 0.1), (-0.01348, 2.343, 0.1), (0.001153, 2.344, 0.1), (-0.07241, -3.745, 0.1), (-0.05188, -3.678, 0.1), (0.7704, -3.06, 0.1), (0.7299, -3.1, 0.1), (-1.999, 1.198, -0.1), (-1.999, 1.198, 0.1), (2.001, 1.081, -0.1), (2.001, 1.081, 0.1), (-0.4988, -4.031, -0.1), (-1.999, -2.531, -0.1), (-0.6165, -4.026, -0.1), (-0.7335, -4.012, -0.1), (-0.849, -3.989, -0.1), (-0.9624, -3.957, -0.1), (-1.073, -3.917, -0.1), (-1.18, -3.867, -0.1), (-1.283, -3.81, -0.1), (-1.381, -3.744, -0.1), (-1.473, -3.671, -0.1), (-1.56, -3.592, -0.1), (-1.639, -3.505, -0.1), (-1.712, -3.413, -0.1), (-1.778, -3.315, -0.1), (-1.835, -3.212, -0.1), (-1.885, -3.105, -0.1), (-1.925, -2.994, -0.1), (-1.957, -2.881, -0.1), (-1.98, -2.766, -0.1), (-1.994, -2.649, -0.1), (-1.999, 2.469, -0.1), (-0.4988, 3.969, -0.1), (-1.994, 2.587, -0.1), (-1.98, 2.704, -0.1), (-1.957, 2.819, -0.1), (-1.925, 2.933, -0.1), (-1.885, 3.043, -0.1), (-1.835, 3.15, -0.1), (-1.778, 3.253, -0.1), (-1.712, 3.351, -0.1), (-1.639, 3.443, -0.1), (-1.56, 3.53, -0.1), (-1.473, 3.61, -0.1), (-1.381, 3.683, -0.1), (-1.283, 3.748, -0.1), (-1.18, 3.806, -0.1), (-1.073, 3.855, -0.1), (-0.9624, 3.896, -0.1), (-0.849, 3.928, -0.1), (-0.7335, 3.951, -0.1), (-0.6165, 3.965, -0.1), (-1.999, -2.531, 0.1), (-0.4988, -4.031, 0.1), (-1.994, -2.649, 0.1), (-1.98, -2.766, 0.1), (-1.957, -2.881, 0.1), (-1.925, -2.994, 0.1), (-1.885, -3.105, 0.1), (-1.835, -3.212, 0.1), (-1.778, -3.315, 0.1), (-1.712, -3.413, 0.1), (-1.639, -3.505, 0.1), (-1.56, -3.592, 0.1), (-1.473, -3.671, 0.1), (-1.381, -3.744, 0.1), (-1.283, -3.81, 0.1), (-1.18, -3.867, 0.1), (-1.073, -3.917, 0.1), (-0.9624, -3.957, 0.1), (-0.849, -3.989, 0.1), (-0.7335, -4.012, 0.1), (-0.6165, -4.026, 0.1), (-0.4988, 3.969, 0.1), (-1.999, 2.469, 0.1), (-0.6165, 3.965, 0.1), (-0.7335, 3.951, 0.1), (-0.849, 3.928, 0.1), (-0.9624, 3.896, 0.1), (-1.073, 3.855, 0.1), (-1.18, 3.806, 0.1), (-1.283, 3.748, 0.1), (-1.381, 3.683, 0.1), (-1.473, 3.61, 0.1), (-1.56, 3.53, 0.1), (-1.639, 3.443, 0.1), (-1.712, 3.351, 0.1), (-1.778, 3.253, 0.1), (-1.835, 3.15, 0.1), (-1.885, 3.043, 0.1), (-1.925, 2.933, 0.1), (-1.957, 2.819, 0.1), (-1.98, 2.704, 0.1), (-1.994, 2.587, 0.1), (2.001, -2.531, -0.1), (0.5012, -4.031, -0.1), (1.997, -2.649, -0.1), (1.983, -2.766, -0.1), (1.96, -2.881, -0.1), (1.928, -2.994, -0.1), (1.887, -3.105, -0.1), (1.838, -3.212, -0.1), (1.78, -3.315, -0.1), (1.715, -3.413, -0.1), (1.642, -3.505, -0.1), (1.562, -3.592, -0.1), (1.475, -3.671, -0.1), (1.383, -3.744, -0.1), (1.285, -3.81, -0.1), (1.182, -3.867, -0.1), (1.075, -3.917, -0.1), (0.9647, -3.957, -0.1), (0.8513, -3.989, -0.1), (0.7358, -4.012, -0.1), (0.6188, -4.026, -0.1), (0.5012, 3.969, -0.1), (2.001, 2.469, -0.1), (0.6188, 3.965, -0.1), (0.7358, 3.951, -0.1), (0.8513, 3.928, -0.1), (0.9647, 3.896, -0.1), (1.075, 3.855, -0.1), (1.182, 3.806, -0.1), (1.285, 3.748, -0.1), (1.383, 3.683, -0.1), (1.475, 3.61, -0.1), (1.562, 3.53, -0.1), (1.642, 3.443, -0.1), (1.715, 3.351, -0.1), (1.78, 3.253, -0.1), (1.838, 3.15, -0.1), (1.887, 3.043, -0.1), (1.928, 2.933, -0.1), (1.96, 2.819, -0.1), (1.983, 2.704, -0.1), (1.997, 2.587, -0.1), (0.5012, -4.031, 0.1), (2.001, -2.531, 0.1), (0.6188, -4.026, 0.1), (0.7358, -4.012, 0.1), (0.8513, -3.989, 0.1), (0.9647, -3.957, 0.1), (1.075, -3.917, 0.1), (1.182, -3.867, 0.1), (1.285, -3.81, 0.1), (1.383, -3.744, 0.1), (1.475, -3.671, 0.1), (1.562, -3.592, 0.1), (1.642, -3.505, 0.1), (1.715, -3.413, 0.1), (1.78, -3.315, 0.1), (1.838, -3.212, 0.1), (1.887, -3.105, 0.1), (1.928, -2.994, 0.1), (1.96, -2.881, 0.1), (1.983, -2.766, 0.1), (1.997, -2.649, 0.1), (2.001, 2.469, 0.1), (0.5012, 3.969, 0.1), (1.997, 2.587, 0.1), (1.983, 2.704, 0.1), (1.96, 2.819, 0.1), (1.928, 2.933, 0.1), (1.887, 3.043, 0.1), (1.838, 3.15, 0.1), (1.78, 3.253, 0.1), (1.715, 3.351, 0.1), (1.642, 3.443, 0.1), (1.562, 3.53, 0.1), (1.475, 3.61, 0.1), (1.383, 3.683, 0.1), (1.285, 3.748, 0.1), (1.182, 3.806, 0.1), (1.075, 3.855, 0.1), (0.9647, 3.896, 0.1), (0.8513, 3.928, 0.1), (0.7358, 3.951, 0.1), (0.6188, 3.965, 0.1)], [], [(289, 287, 470, 469, 468, 467, 466, 465, 464, 463, 462, 461, 460, 459, 458, 457, 456, 455, 454, 286), (287, 288, 286, 454, 437, 439, 452, 451, 450, 449, 448, 447, 446, 445, 444, 443, 442, 441, 440, 470), (54, 3, 102, 101, 100, 99, 98, 97, 96, 95, 94, 388, 93, 373, 92, 358, 91, 346, 90, 334, 89, 322, 88, 308, 87, 297, 86, 61, 60, 59, 58, 57, 56, 55, 22, 21), (1, 476, 1102, 1059), (3, 1, 38, 67, 66, 65, 64, 63, 62, 61, 86, 351, 124, 340, 123, 327, 122, 313, 121, 302, 120, 292, 119, 428, 118, 415, 117, 405, 116, 115, 114, 113, 112, 111, 110, 102), (0, 4, 5, 177, 315, 107, 426, 108, 329, 109, 290, 151, 422, 152, 434, 153, 296, 154, 307, 155, 321, 156, 333, 474, 345, 157, 357, 158, 372, 159, 387, 473, 401, 160, 412, 193), (54, 255, 320, 220, 332, 221, 83, 84, 385, 438, 399, 85, 125, 126, 127, 128, 129, 130, 417, 131, 430, 132, 133, 271, 3), (2, 150, 318, 78, 305, 77, 295, 76, 433, 75, 420, 74, 408, 73, 396, 72, 381, 71, 366, 70, 423, 69, 354, 68, 360, 103, 374, 104, 390, 105, 403, 106, 413, 134, 20), (38, 1, 254, 395, 204, 379, 203, 202, 201, 200, 199, 198, 197, 196, 195, 194, 79, 80, 81, 82, 370, 161, 39), (0, 2, 205, 316, 272, 330, 273, 342, 274, 355, 275, 367, 276, 382, 277, 397, 278, 409, 279, 421, 280, 281, 282, 306, 453, 319, 283, 284, 285, 219, 31, 32, 33, 34, 35, 36, 37, 4), (2, 20, 23, 24, 25, 26, 27, 28, 29, 30, 31, 219, 218, 217, 216, 410, 472, 398, 215, 383, 214, 368, 213, 356, 212, 343, 471, 331, 211, 317, 210, 304, 209, 294, 208, 432, 207, 363, 206, 419, 205), (9, 8, 483, 484), (253, 326, 801, 728), (335, 232, 707, 810), (459, 460, 935, 934), (210, 317, 792, 685), (439, 437, 912, 914), (187, 188, 663, 662), (131, 417, 892, 606), (336, 167, 642, 811), (192, 393, 868, 667), (144, 143, 618, 619), (327, 123, 598, 802), (368, 214, 689, 843), (101, 102, 577, 576), (163, 344, 819, 638), (79, 194, 669, 554), (318, 150, 625, 793), (55, 56, 531, 530), (295, 77, 552, 770), (36, 35, 510, 511), (276, 367, 842, 751), (13, 12, 487, 488), (255, 54, 529, 730), (389, 236, 711, 864), (463, 464, 939, 938), (214, 383, 858, 689), (442, 443, 918, 917), (377, 192, 667, 852), (421, 279, 754, 896), (172, 171, 646, 647), (397, 277, 752, 872), (148, 369, 844, 623), (128, 127, 602, 603), (159, 372, 847, 634), (105, 390, 865, 580), (348, 242, 717, 823), (385, 84, 559, 860), (230, 323, 798, 705), (59, 60, 535, 534), (165, 299, 774, 640), (1, 38, 513, 476), (280, 421, 896, 755), (17, 16, 491, 492), (429, 259, 734, 904), (39, 161, 636, 514), (467, 468, 943, 942), (218, 219, 694, 693), (446, 447, 922, 921), (195, 196, 671, 670), (162, 425, 900, 637), (176, 175, 650, 651), (236, 402, 877, 711), (422, 151, 626, 897), (430, 131, 606, 905), (179, 376, 851, 654), (290, 109, 584, 765), (264, 352, 827, 739), (297, 87, 562, 772), (122, 327, 802, 597), (63, 64, 539, 538), (260, 303, 778, 735), (41, 42, 517, 516), (284, 283, 758, 759), (20, 2, 477, 495), (328, 263, 738, 803), (242, 337, 812, 717), (471, 343, 818, 946), (344, 162, 637, 819), (451, 452, 927, 926), (199, 200, 675, 674), (258, 429, 904, 733), (5, 177, 652, 480), (256, 406, 881, 731), (321, 155, 630, 796), (380, 136, 611, 855), (329, 108, 583, 804), (111, 112, 587, 586), (356, 213, 688, 831), (346, 91, 566, 821), (221, 332, 807, 696), (155, 307, 782, 630), (67, 38, 513, 542), (475, 0, 1039, 1080), (45, 46, 521, 520), (25, 24, 499, 500), (378, 267, 742, 853), (246, 391, 866, 721), (1, 3, 478, 476), (401, 473, 948, 876), (400, 225, 700, 875), (319, 453, 928, 794), (203, 379, 854, 678), (433, 76, 551, 908), (180, 181, 656, 655), (410, 216, 691, 885), (387, 159, 634, 862), (384, 148, 623, 859), (137, 380, 855, 612), (360, 68, 543, 835), (115, 116, 591, 590), (337, 241, 716, 812), (94, 95, 570, 569), (72, 396, 871, 547), (311, 239, 714, 786), (289, 287, 762, 764), (49, 50, 525, 524), (29, 28, 503, 504), (431, 271, 746, 906), (6, 5, 480, 481), (250, 291, 766, 725), (178, 362, 837, 653), (298, 229, 704, 773), (456, 457, 932, 931), (207, 432, 907, 682), (438, 385, 860, 913), (184, 185, 660, 659), (414, 247, 722, 889), (299, 164, 639, 774), (390, 104, 579, 865), (141, 140, 615, 616), (292, 120, 595, 767), (365, 135, 610, 840), (98, 99, 574, 573), (263, 341, 816, 738), (76, 295, 770, 551), (107, 315, 790, 582), (53, 54, 529, 528), (119, 292, 767, 594), (33, 32, 507, 508), (273, 330, 805, 748), (10, 9, 484, 485), (254, 338, 813, 729), (232, 233, 708, 707), (460, 461, 936, 935), (211, 331, 806, 686), (470, 440, 915, 945), (339, 189, 664, 814), (269, 418, 893, 744), (347, 168, 643, 822), (267, 394, 869, 742), (145, 144, 619, 620), (340, 124, 599, 815), (369, 147, 622, 844), (3, 102, 577, 478), (157, 345, 820, 632), (81, 80, 555, 556), (220, 320, 795, 695), (56, 57, 532, 531), (154, 296, 771, 629), (37, 36, 511, 512), (277, 382, 857, 752), (14, 13, 488, 489), (392, 256, 731, 867), (402, 237, 712, 877), (464, 465, 940, 939), (215, 398, 873, 690), (443, 444, 919, 918), (393, 193, 668, 868), (152, 422, 897, 627), (173, 172, 647, 648), (85, 399, 874, 560), (149, 384, 859, 624), (129, 128, 603, 604), (92, 373, 848, 567), (106, 403, 878, 581), (177, 349, 824, 652), (126, 125, 600, 601), (167, 324, 799, 642), (60, 61, 536, 535), (300, 161, 636, 775), (38, 39, 514, 513), (281, 280, 755, 756), (18, 17, 492, 493), (293, 260, 735, 768), (239, 300, 775, 714), (468, 469, 944, 943), (219, 31, 506, 694), (447, 448, 923, 922), (196, 197, 672, 671), (108, 426, 901, 583), (238, 176, 651, 713), (403, 105, 580, 878), (434, 152, 627, 909), (191, 377, 852, 666), (133, 132, 607, 608), (125, 85, 560, 600), (353, 134, 609, 828), (308, 88, 563, 783), (262, 328, 803, 737), (64, 65, 540, 539), (304, 210, 685, 779), (42, 43, 518, 517), (285, 284, 759, 760), (21, 22, 497, 496), (341, 264, 739, 816), (243, 348, 823, 718), (331, 471, 946, 806), (13, 222, 697, 488), (452, 439, 914, 927), (200, 201, 676, 675), (132, 430, 905, 607), (349, 178, 653, 824), (268, 407, 882, 743), (333, 156, 631, 808), (381, 72, 547, 856), (134, 20, 495, 609), (112, 113, 588, 587), (158, 357, 832, 633), (358, 92, 567, 833), (89, 334, 809, 564), (68, 354, 829, 543), (87, 308, 783, 562), (46, 47, 522, 521), (26, 25, 500, 501), (394, 268, 743, 869), (2, 0, 475, 477), (247, 404, 879, 722), (473, 387, 862, 948), (411, 226, 701, 886), (454, 286, 761, 929), (204, 395, 870, 679), (153, 434, 909, 628), (181, 182, 657, 656), (225, 411, 886, 700), (412, 160, 635, 887), (223, 386, 861, 698), (138, 137, 612, 613), (405, 117, 592, 880), (361, 243, 718, 836), (95, 96, 571, 570), (338, 253, 728, 813), (73, 408, 883, 548), (312, 251, 726, 787), (50, 51, 526, 525), (286, 289, 764, 761), (30, 29, 504, 505), (3, 271, 746, 478), (7, 6, 481, 482), (251, 301, 776, 726), (309, 230, 705, 784), (457, 458, 933, 932), (208, 294, 769, 683), (399, 438, 913, 874), (185, 186, 661, 660), (117, 415, 890, 592), (310, 165, 640, 785), (391, 245, 720, 866), (142, 141, 616, 617), (302, 121, 596, 777), (366, 71, 546, 841), (99, 100, 575, 574), (342, 273, 748, 817), (77, 305, 780, 552), (316, 205, 680, 791), (54, 3, 478, 529), (259, 293, 768, 734), (34, 33, 508, 509), (274, 342, 817, 749), (11, 10, 485, 486), (254, 1, 476, 729), (233, 234, 709, 708), (461, 462, 937, 936), (212, 356, 831, 687), (440, 441, 916, 915), (350, 190, 665, 825), (419, 206, 681, 894), (359, 169, 644, 834), (395, 254, 729, 870), (146, 145, 620, 621), (351, 86, 561, 826), (370, 82, 557, 845), (103, 360, 835, 578), (90, 346, 821, 565), (82, 81, 556, 557), (156, 321, 796, 631), (57, 58, 533, 532), (86, 297, 772, 561), (4, 37, 512, 479), (278, 397, 872, 753), (15, 14, 489, 490), (406, 257, 732, 881), (237, 238, 713, 712), (465, 466, 941, 940), (216, 217, 692, 691), (444, 445, 920, 919), (193, 0, 475, 668), (423, 70, 545, 898), (174, 173, 648, 649), (224, 400, 875, 699), (150, 149, 624, 625), (130, 129, 604, 605), (374, 103, 578, 849), (134, 413, 888, 609), (189, 350, 825, 664), (69, 423, 898, 544), (325, 240, 715, 800), (61, 62, 537, 536), (301, 250, 725, 776), (39, 40, 515, 514), (282, 281, 756, 757), (19, 18, 493, 494), (303, 261, 736, 778), (240, 311, 786, 715), (469, 470, 945, 944), (320, 255, 730, 795), (448, 449, 924, 923), (197, 198, 673, 672), (427, 248, 723, 902), (84, 83, 558, 559), (404, 246, 721, 879), (296, 153, 628, 771), (266, 378, 853, 741), (271, 133, 608, 746), (102, 110, 585, 577), (354, 69, 544, 829), (322, 89, 564, 797), (109, 329, 804, 584), (65, 66, 541, 540), (305, 78, 553, 780), (43, 44, 519, 518), (219, 285, 760, 694), (352, 265, 740, 827), (23, 20, 495, 498), (244, 361, 836, 719), (472, 410, 885, 947), (371, 223, 698, 846), (450, 451, 926, 925), (201, 202, 677, 676), (270, 431, 906, 745), (362, 179, 654, 837), (408, 74, 549, 883), (357, 157, 632, 832), (382, 276, 751, 857), (135, 353, 828, 610), (91, 358, 833, 566), (113, 114, 589, 588), (231, 335, 810, 706), (373, 93, 568, 848), (229, 309, 784, 704), (70, 366, 841, 545), (287, 288, 763, 762), (47, 48, 523, 522), (27, 26, 501, 502), (407, 269, 744, 882), (248, 414, 889, 723), (0, 4, 479, 475), (345, 474, 949, 820), (424, 227, 702, 899), (454, 455, 930, 929), (83, 221, 696, 558), (227, 435, 910, 702), (182, 183, 658, 657), (193, 412, 887, 668), (425, 222, 697, 900), (93, 388, 863, 568), (139, 138, 613, 614), (415, 118, 593, 890), (363, 207, 682, 838), (188, 339, 814, 663), (96, 97, 572, 571), (74, 420, 895, 549), (121, 313, 788, 596), (51, 52, 527, 526), (151, 290, 765, 626), (31, 30, 505, 506), (2, 205, 680, 477), (8, 7, 482, 483), (252, 312, 787, 727), (323, 231, 706, 798), (458, 459, 934, 933), (209, 304, 779, 684), (437, 454, 929, 912), (186, 187, 662, 661), (257, 416, 891, 732), (324, 166, 641, 799), (255, 392, 867, 730), (143, 142, 617, 618), (313, 122, 597, 788), (367, 275, 750, 842), (100, 101, 576, 575), (343, 212, 687, 818), (78, 318, 793, 553), (317, 211, 686, 792), (22, 55, 530, 497), (294, 209, 684, 769), (35, 34, 509, 510), (275, 355, 830, 750), (12, 11, 486, 487), (206, 363, 838, 681), (234, 235, 710, 709), (462, 463, 938, 937), (213, 368, 843, 688), (441, 442, 917, 916), (190, 191, 666, 665), (420, 75, 550, 895), (171, 170, 645, 646), (396, 73, 548, 871), (147, 146, 621, 622), (127, 126, 601, 602), (222, 371, 846, 697), (104, 374, 849, 579), (169, 347, 822, 644), (161, 370, 845, 636), (88, 322, 797, 563), (58, 59, 534, 533), (228, 298, 773, 703), (54, 21, 496, 529), (279, 409, 884, 754), (16, 15, 490, 491), (416, 258, 733, 891), (47, 287, 762, 522), (466, 467, 942, 941), (217, 218, 693, 692), (445, 446, 921, 920), (194, 195, 670, 669), (226, 424, 899, 701), (175, 174, 649, 650), (160, 401, 876, 635), (2, 150, 625, 477), (417, 130, 605, 892), (375, 244, 719, 850), (426, 107, 582, 901), (124, 351, 826, 599), (86, 61, 536, 561), (326, 252, 727, 801), (62, 63, 538, 537), (120, 302, 777, 595), (40, 41, 516, 515), (283, 319, 794, 758), (20, 19, 494, 495), (314, 262, 737, 789), (241, 325, 800, 716), (287, 470, 945, 762), (332, 220, 695, 807), (449, 450, 925, 924), (198, 199, 674, 673), (118, 428, 903, 593), (80, 79, 554, 555), (116, 405, 880, 591), (307, 154, 629, 782), (379, 204, 679, 854), (315, 177, 652, 790), (110, 111, 586, 585), (355, 274, 749, 830), (334, 90, 565, 809), (330, 272, 747, 805), (66, 67, 542, 541), (306, 282, 757, 781), (44, 45, 520, 519), (238, 286, 761, 713), (24, 23, 498, 499), (364, 266, 741, 839), (245, 375, 850, 720), (398, 472, 947, 873), (386, 224, 699, 861), (453, 306, 781, 928), (202, 203, 678, 677), (432, 208, 683, 907), (376, 180, 655, 851), (409, 278, 753, 884), (372, 158, 633, 847), (383, 215, 690, 858), (136, 365, 840, 611), (114, 115, 590, 589), (170, 359, 834, 645), (388, 94, 569, 863), (168, 336, 811, 643), (71, 381, 856, 546), (166, 310, 785, 641), (48, 49, 524, 523), (288, 286, 761, 763), (28, 27, 502, 503), (418, 270, 745, 893), (5, 4, 479, 480), (249, 427, 902, 724), (474, 333, 808, 949), (435, 228, 703, 910), (455, 456, 931, 930), (205, 419, 894, 680), (164, 436, 911, 639), (183, 184, 659, 658), (413, 106, 581, 888), (436, 163, 638, 911), (235, 389, 864, 710), (140, 139, 614, 615), (428, 119, 594, 903), (265, 364, 839, 740), (97, 98, 573, 572), (123, 340, 815, 598), (75, 433, 908, 550), (261, 314, 789, 736), (52, 53, 528, 527), (291, 249, 724, 766), (32, 31, 506, 507), (272, 316, 791, 747), (764, 762, 945, 944, 943, 942, 941, 940, 939, 938, 937, 936, 935, 934, 933, 932, 931, 930, 929, 761), (762, 763, 761, 929, 912, 914, 927, 926, 925, 924, 923, 922, 921, 920, 919, 918, 917, 916, 915, 945), (529, 478, 577, 576, 575, 574, 573, 572, 571, 570, 569, 863, 568, 848, 567, 833, 566, 821, 565, 809, 564, 797, 563, 783, 562, 772, 561, 536, 535, 534, 533, 532, 531, 530, 497, 496), (478, 476, 513, 542, 541, 540, 539, 538, 537, 536, 561, 826, 599, 815, 598, 802, 597, 788, 596, 777, 595, 767, 594, 903, 593, 890, 592, 880, 591, 590, 589, 588, 587, 586, 585, 577), (475, 479, 480, 652, 790, 582, 901, 583, 804, 584, 765, 626, 897, 627, 909, 628, 771, 629, 782, 630, 796, 631, 808, 949, 820, 632, 832, 633, 847, 634, 862, 948, 876, 635, 887, 668), (529, 730, 795, 695, 807, 696, 558, 559, 860, 913, 874, 560, 600, 601, 602, 603, 604, 605, 892, 606, 905, 607, 608, 746, 478), (477, 625, 793, 553, 780, 552, 770, 551, 908, 550, 895, 549, 883, 548, 871, 547, 856, 546, 841, 545, 898, 544, 829, 543, 835, 578, 849, 579, 865, 580, 878, 581, 888, 609, 495), (950, 955, 996, 951), (513, 476, 729, 870, 679, 854, 678, 677, 676, 675, 674, 673, 672, 671, 670, 669, 554, 555, 556, 557, 845, 636, 514), (475, 477, 680, 791, 747, 805, 748, 817, 749, 830, 750, 842, 751, 857, 752, 872, 753, 884, 754, 896, 755, 756, 757, 781, 928, 794, 758, 759, 760, 694, 506, 507, 508, 509, 510, 511, 512, 479), (477, 495, 498, 499, 500, 501, 502, 503, 504, 505, 506, 694, 693, 692, 691, 885, 947, 873, 690, 858, 689, 843, 688, 831, 687, 818, 946, 806, 686, 792, 685, 779, 684, 769, 683, 907, 682, 838, 681, 894, 680), (2, 477, 997, 954), (478, 3, 976, 1017), (996, 998, 999, 1000, 1001, 1002, 1003, 1004, 1005, 1006, 1007, 1008, 1009, 1010, 1011, 1012, 1013, 1014, 1015, 1016, 997, 477, 625, 624, 859, 623, 844, 622, 621, 620, 619, 618, 617, 616, 615, 614, 613, 612, 855, 611, 840, 610, 828, 609, 495, 494, 493, 492, 491, 490, 489, 488, 697, 846, 698, 861, 699, 875, 700, 886, 701, 899, 702, 910, 703, 773, 704, 784, 705, 798, 706, 810, 707, 708, 709, 710, 864, 711, 877, 712, 713, 761, 764, 762, 522, 523, 524, 525, 526, 527, 528, 529, 730, 867, 731, 881, 732, 891, 733, 904, 734, 768, 735, 778, 736, 789, 737, 803, 738, 816, 739, 827, 740, 839, 741, 853, 742, 869, 743, 882, 744, 893, 745, 906, 746, 478, 1017, 1019, 1020, 1021, 1022, 1023, 1024, 1025, 1026, 1027, 1028, 1029, 1030, 1031, 1032, 1033, 1034, 1035, 1036, 1037, 1018, 951), (975, 950, 951, 1018), (763, 761, 713, 651, 650, 649, 648, 647, 646, 645, 834, 644, 822, 643, 811, 642, 799, 641, 785, 640, 774, 639, 911, 638, 819, 637, 900, 697, 488, 487, 486, 485, 484, 483, 482, 481, 480, 652, 824, 653, 837, 654, 851, 655, 656, 657, 658, 659, 660, 661, 662, 663, 814, 664, 825, 665, 666, 852, 667, 868, 668, 475, 1080, 1082, 1083, 1084, 1085, 1086, 1087, 1088, 1089, 1090, 1091, 1092, 1093, 1094, 1095, 1096, 1097, 1098, 1099, 1100, 1081, 953, 1101, 1103, 1104, 1105, 1106, 1107, 1108, 1109, 1110, 1111, 1112, 1113, 1114, 1115, 1116, 1117, 1118, 1119, 1120, 1121, 1102, 476, 729, 813, 728, 801, 727, 787, 726, 776, 725, 766, 724, 902, 723, 889, 722, 879, 721, 866, 720, 850, 719, 836, 718, 823, 717, 812, 716, 800, 715, 786, 714, 775, 636, 514, 515, 516, 517, 518, 519, 520, 521, 522, 762), (1, 1059, 1061, 1062, 1063, 1064, 1065, 1066, 1067, 1068, 1069, 1070, 1071, 1072, 1073, 1074, 1075, 1076, 1077, 1078, 1079, 1060, 952, 1038, 1040, 1041, 1042, 1043, 1044, 1045, 1046, 1047, 1048, 1049, 1050, 1051, 1052, 1053, 1054, 1055, 1056, 1057, 1058, 1039, 0, 193, 393, 192, 377, 191, 190, 350, 189, 339, 188, 187, 186, 185, 184, 183, 182, 181, 180, 376, 179, 362, 178, 349, 177, 5, 6, 7, 8, 9, 10, 11, 12, 13, 222, 425, 162, 344, 163, 436, 164, 299, 165, 310, 166, 324, 167, 336, 168, 347, 169, 359, 170, 171, 172, 173, 174, 175, 176, 238, 286, 288, 287, 47, 46, 45, 44, 43, 42, 41, 40, 39, 161, 300, 239, 311, 240, 325, 241, 337, 242, 348, 243, 361, 244, 375, 245, 391, 246, 404, 247, 414, 248, 427, 249, 291, 250, 301, 251, 312, 252, 326, 253, 338, 254), (952, 1060, 1101, 953, 1081, 1038), (954, 997, 1016, 956), (956, 1016, 1015, 957), (957, 1015, 1014, 958), (958, 1014, 1013, 959), (959, 1013, 1012, 960), (960, 1012, 1011, 961), (961, 1011, 1010, 962), (962, 1010, 1009, 963), (963, 1009, 1008, 964), (964, 1008, 1007, 965), (965, 1007, 1006, 966), (966, 1006, 1005, 967), (967, 1005, 1004, 968), (968, 1004, 1003, 969), (969, 1003, 1002, 970), (970, 1002, 1001, 971), (971, 1001, 1000, 972), (972, 1000, 999, 973), (973, 999, 998, 974), (974, 998, 996, 955), (975, 1018, 1037, 977), (977, 1037, 1036, 978), (978, 1036, 1035, 979), (979, 1035, 1034, 980), (980, 1034, 1033, 981), (981, 1033, 1032, 982), (982, 1032, 1031, 983), (983, 1031, 1030, 984), (984, 1030, 1029, 985), (985, 1029, 1028, 986), (986, 1028, 1027, 987), (987, 1027, 1026, 988), (988, 1026, 1025, 989), (989, 1025, 1024, 990), (990, 1024, 1023, 991), (991, 1023, 1022, 992), (992, 1022, 1021, 993), (993, 1021, 1020, 994), (994, 1020, 1019, 995), (995, 1019, 1017, 976), (1101, 1060, 1079, 1103), (1103, 1079, 1078, 1104), (1104, 1078, 1077, 1105), (1105, 1077, 1076, 1106), (1106, 1076, 1075, 1107), (1107, 1075, 1074, 1108), (1108, 1074, 1073, 1109), (1109, 1073, 1072, 1110), (1110, 1072, 1071, 1111), (1111, 1071, 1070, 1112), (1112, 1070, 1069, 1113), (1113, 1069, 1068, 1114), (1114, 1068, 1067, 1115), (1115, 1067, 1066, 1116), (1116, 1066, 1065, 1117), (1117, 1065, 1064, 1118), (1118, 1064, 1063, 1119), (1119, 1063, 1062, 1120), (1120, 1062, 1061, 1121), (1121, 1061, 1059, 1102), (1080, 1039, 1058, 1082), (1082, 1058, 1057, 1083), (1083, 1057, 1056, 1084), (1084, 1056, 1055, 1085), (1085, 1055, 1054, 1086), (1086, 1054, 1053, 1087), (1087, 1053, 1052, 1088), (1088, 1052, 1051, 1089), (1089, 1051, 1050, 1090), (1090, 1050, 1049, 1091), (1091, 1049, 1048, 1092), (1092, 1048, 1047, 1093), (1093, 1047, 1046, 1094), (1094, 1046, 1045, 1095), (1095, 1045, 1044, 1096), (1096, 1044, 1043, 1097), (1097, 1043, 1042, 1098), (1098, 1042, 1041, 1099), (1099, 1041, 1040, 1100), (1100, 1040, 1038, 1081), (2, 954, 956, 957, 958, 959, 960, 961, 962, 963, 964, 965, 966, 967, 968, 969, 970, 971, 972, 973, 974, 955, 950, 975, 977, 978, 979, 980, 981, 982, 983, 984, 985, 986, 987, 988, 989, 990, 991, 992, 993, 994, 995, 976, 3, 271, 431, 270, 418, 269, 407, 268, 394, 267, 378, 266, 364, 265, 352, 264, 341, 263, 328, 262, 314, 261, 303, 260, 293, 259, 429, 258, 416, 257, 406, 256, 392, 255, 54, 53, 52, 51, 50, 49, 48, 47, 287, 289, 286, 238, 237, 402, 236, 389, 235, 234, 233, 232, 335, 231, 323, 230, 309, 229, 298, 228, 435, 227, 424, 226, 411, 225, 400, 224, 386, 223, 371, 222, 13, 14, 15, 16, 17, 18, 19, 20, 134, 353, 135, 365, 136, 380, 137, 138, 139, 140, 141, 142, 143, 144, 145, 146, 147, 369, 148, 384, 149, 150)])
me_plane_002.use_remesh_preserve_volume = False
me_plane_002.use_remesh_preserve_attributes = False
me_plane_002.use_mirror_vertex_groups = False
me_plane_002.update()

# ---- objects
ob_plane_001 = bpy.data.objects.new('Plane.001', me_plane_002)
ob_lamp = bpy.data.objects.new('Lamp', light_lamp)
ob_camera = bpy.data.objects.new('Camera', cam_camera)

# ---- transforms, parenting, visibility, modifiers, constraints
ob_plane_001.location = (0.0, 0.0, 5.822e-09)
ob_plane_001.scale = (1.0, 1.0, 2.5)
ob_plane_001.lineart.crease_threshold = 0.0
ob_lamp.location = (4.076, 1.005, 5.904)
ob_lamp.rotation_euler = (0.6503, 0.05522, 1.866)
ob_lamp.lock_rotations_4d = False
ob_lamp.empty_display_type = 'ARROWS'
ob_lamp.color = (0.0, 0.0, 0.0, 0.0)
ob_lamp.lineart.crease_threshold = 0.0
ob_camera.location = (7.481, -6.508, 5.344)
ob_camera.rotation_euler = (1.109, 0.01082, 0.8149)
ob_camera.lock_rotations_4d = False
ob_camera.empty_display_type = 'ARROWS'
ob_camera.color = (0.0, 0.0, 0.0, 0.0)
ob_camera.display_type = 'WIRE'
ob_camera.lineart.crease_threshold = 0.0

# ---- collection membership
col_collection_1.objects.link(ob_plane_001)
col_collection_1.objects.link(ob_lamp)
col_collection_1.objects.link(ob_camera)

# ---- scene / render settings (as saved in the file)
scene.camera = ob_camera
scene.frame_start = 1; scene.frame_end = 250; scene.frame_set(1)
scene.render.engine = 'BLENDER_EEVEE_NEXT'
scene.render.image_settings.compression = 90
scene.render.resolution_percentage = 50
scene.render.dither_intensity = 0.0
scene.cycles.use_denoising = False
scene.cycles.samples = 10
scene.cycles.sampling_pattern = 'TABULATED_SOBOL'
scene.cycles.light_sampling_threshold = 0.0
scene.cycles.use_adaptive_sampling = False
scene.cycles.use_light_tree = False
scene.cycles.blur_glossy = 0.0
scene.cycles.volume_bounces = 1
scene.cycles.pixel_filter_type = 'GAUSSIAN'
scene.cycles.sample_clamp_indirect = 0.0
scene.view_settings.view_transform = 'Standard'
bpy.context.view_layer.update()
